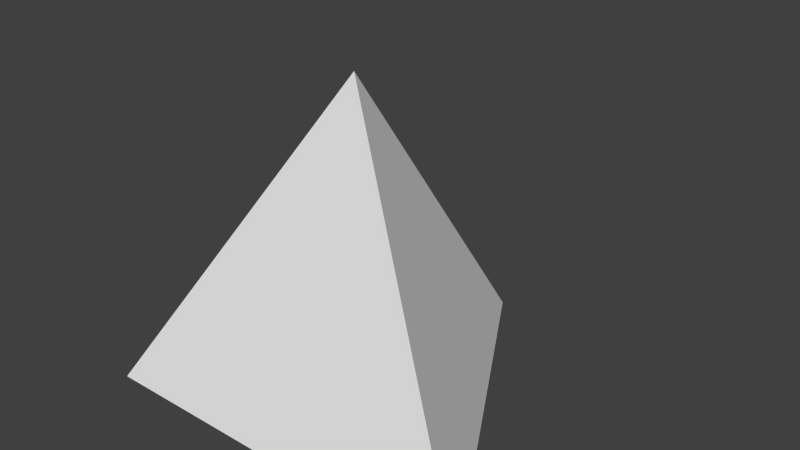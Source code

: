 # Source: triangleShape.blend  (saved by Blender 2.69.0; exported with 4.5.12 LTS)
import bpy
from mathutils import Matrix  # noqa: F401  (used for matrix-valued properties, if any)

bpy.ops.wm.read_factory_settings(use_empty=True)
scene = bpy.context.scene
scene.name = 'Scene'

# ---- collections
col_collection_1 = bpy.data.collections.new('Collection 1'); scene.collection.children.link(col_collection_1)

# ---- world
world_world = bpy.data.worlds.new('World'); scene.world = world_world
world_world.color = (0.05088, 0.05088, 0.05088)
world_world.use_sun_shadow = False
world_world.sun_shadow_jitter_overblur = 0.0
world_world.cycles.sampling_method = 'MANUAL'
world_world.cycles.sample_map_resolution = 256

# ---- meshes
me_cone = bpy.data.meshes.new('Cone')
me_cone.from_pydata([(9.795e-10, 1.241, -0.6035), (1.074, -0.6204, -0.6035), (9.795e-10, -3.097e-09, 1.137), (-1.074, -0.6204, -0.6035)], [], [(1, 2, 3), (0, 2, 1), (3, 2, 0), (0, 1, 3)])
_uv = me_cone.uv_layers.new(name='UV coord')
_uv.uv.foreach_set('vector', [0.9948, 0.04173, 0.5055, 0.9918, 0.009124, 0.01609, 0.5053, 0.9921, 0.003052, 0.02363, 0.9923, 0.04483, 0.006063, 0.01617, 0.9936, 0.04007, 0.5055, 0.9917, 0.007325, 0.02041, 0.9939, 0.04306, 0.5055, 0.9919])
me_cone.use_remesh_preserve_volume = False
me_cone.use_remesh_preserve_attributes = False
me_cone.use_mirror_vertex_groups = False
me_cone.update()

# ---- objects
ob_cone = bpy.data.objects.new('Cone', me_cone)

# ---- transforms, parenting, visibility, modifiers, constraints
ob_cone.location = (0.0, 0.0, 0.0)
ob_cone.lineart.crease_threshold = 0.0

# ---- collection membership
col_collection_1.objects.link(ob_cone)

# ---- scene / render settings (as saved in the file)
scene.frame_start = 1; scene.frame_end = 250; scene.frame_set(1)
scene.render.engine = 'BLENDER_EEVEE_NEXT'
scene.render.image_settings.compression = 90
scene.render.resolution_percentage = 50
scene.render.dither_intensity = 0.0
scene.cycles.use_denoising = False
scene.cycles.samples = 10
scene.cycles.sampling_pattern = 'TABULATED_SOBOL'
scene.cycles.light_sampling_threshold = 0.0
scene.cycles.use_adaptive_sampling = False
scene.cycles.use_light_tree = False
scene.cycles.blur_glossy = 0.0
scene.cycles.volume_bounces = 1
scene.cycles.pixel_filter_type = 'GAUSSIAN'
scene.cycles.sample_clamp_indirect = 0.0
scene.view_settings.view_transform = 'Standard'
bpy.context.view_layer.update()

# ---- added for rendering (the .blend has no active camera and no usable light): camera, sun
cam_auto = bpy.data.cameras.new('AutoCamera')
cam_auto.lens = 50.0
cam_auto.sensor_width = 36.0
cam_auto.clip_end = 1000.0
ob_auto_camera = bpy.data.objects.new('AutoCamera', cam_auto)
scene.collection.objects.link(ob_auto_camera)
ob_auto_camera.location = (3.08402, -3.39065, 2.73392)
ob_auto_camera.rotation_euler = (1.09748, -7.21219e-08, 0.694738)
scene.camera = ob_auto_camera
light_auto_sun = bpy.data.lights.new('AutoSun', 'SUN')
light_auto_sun.energy = 3.0
light_auto_sun.angle = 0.0523599
ob_auto_sun = bpy.data.objects.new('AutoSun', light_auto_sun)
scene.collection.objects.link(ob_auto_sun)
ob_auto_sun.rotation_euler = (0.872665, 0.174533, 0.523599)
bpy.context.view_layer.update()
